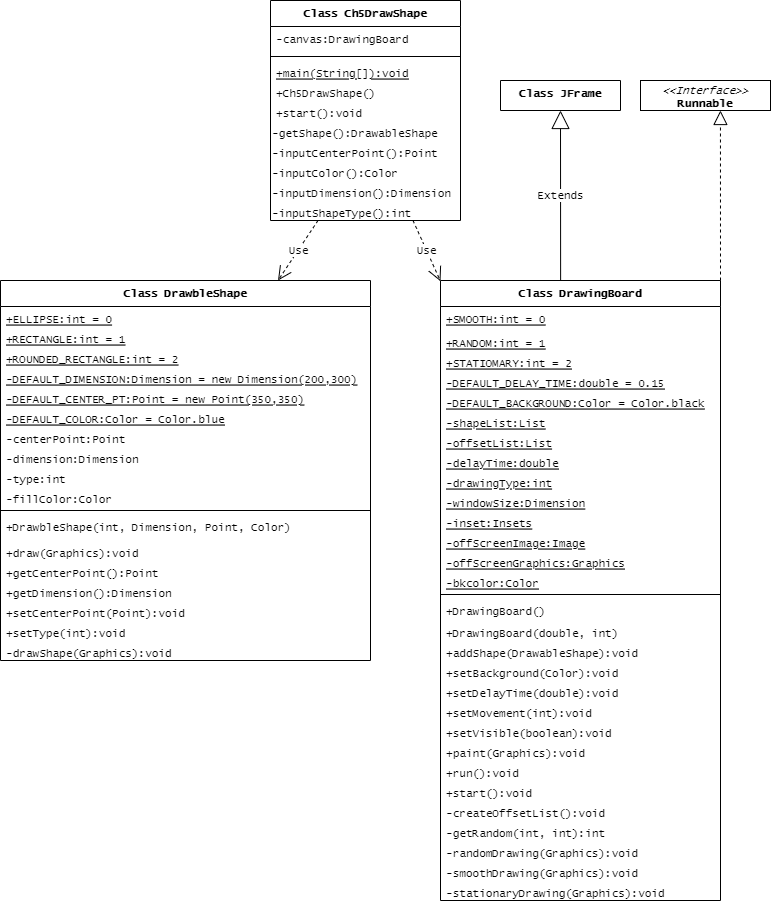

The diagram above was exported from draw.io. Its source (the exported page's mxGraphModel, read from the mxfile embedded in the PNG):
<mxGraphModel dx="1334" dy="779" grid="1" gridSize="10" guides="1" tooltips="1" connect="1" arrows="1" fold="1" page="1" pageScale="1" pageWidth="850" pageHeight="1100" math="0" shadow="0">
  <root>
    <mxCell id="0" />
    <mxCell id="1" parent="0" />
    <mxCell id="2" value="Class Ch5DrawShape" style="swimlane;fontStyle=1;align=center;verticalAlign=top;childLayout=stackLayout;horizontal=1;startSize=26;horizontalStack=0;resizeParent=1;resizeParentMax=0;resizeLast=0;collapsible=1;marginBottom=0;fontFamily=Lucida Console;fontSize=11;" parent="1" vertex="1">
      <mxGeometry x="310" y="40" width="190" height="220" as="geometry" />
    </mxCell>
    <mxCell id="3" value="-canvas:DrawingBoard" style="text;strokeColor=none;fillColor=none;align=left;verticalAlign=top;spacingLeft=4;spacingRight=4;overflow=hidden;rotatable=0;points=[[0,0.5],[1,0.5]];portConstraint=eastwest;fontFamily=Lucida Console;fontSize=11;" parent="2" vertex="1">
      <mxGeometry y="26" width="190" height="26" as="geometry" />
    </mxCell>
    <mxCell id="4" value="" style="line;strokeWidth=1;fillColor=none;align=left;verticalAlign=middle;spacingTop=-1;spacingLeft=3;spacingRight=3;rotatable=0;labelPosition=right;points=[];portConstraint=eastwest;strokeColor=inherit;fontFamily=Lucida Console;fontSize=11;" parent="2" vertex="1">
      <mxGeometry y="52" width="190" height="8" as="geometry" />
    </mxCell>
    <mxCell id="5" value="+main(String[]):void&#10;" style="text;strokeColor=none;fillColor=none;align=left;verticalAlign=top;spacingLeft=4;spacingRight=4;overflow=hidden;rotatable=0;points=[[0,0.5],[1,0.5]];portConstraint=eastwest;fontStyle=4;fontColor=default;labelBackgroundColor=none;fontFamily=Lucida Console;shadow=1;fontSize=11;" parent="2" vertex="1">
      <mxGeometry y="60" width="190" height="20" as="geometry" />
    </mxCell>
    <mxCell id="7" value="+Ch5DrawShape()" style="text;strokeColor=none;fillColor=none;align=left;verticalAlign=top;spacingLeft=4;spacingRight=4;overflow=hidden;rotatable=0;points=[[0,0.5],[1,0.5]];portConstraint=eastwest;fontStyle=0;fontColor=default;labelBackgroundColor=none;fontFamily=Lucida Console;shadow=1;fontSize=11;" parent="2" vertex="1">
      <mxGeometry y="80" width="190" height="20" as="geometry" />
    </mxCell>
    <mxCell id="6" value="+start():void" style="text;strokeColor=none;fillColor=none;align=left;verticalAlign=top;spacingLeft=4;spacingRight=4;overflow=hidden;rotatable=0;points=[[0,0.5],[1,0.5]];portConstraint=eastwest;fontStyle=0;fontColor=default;labelBackgroundColor=none;fontFamily=Lucida Console;shadow=1;fontSize=11;" parent="2" vertex="1">
      <mxGeometry y="100" width="190" height="20" as="geometry" />
    </mxCell>
    <mxCell id="8" value="&lt;font style=&quot;font-size: 11px;&quot;&gt;-getShape():DrawableShape&lt;/font&gt;" style="text;whiteSpace=wrap;html=1;align=left;fontFamily=Lucida Console;fontSize=11;" parent="2" vertex="1">
      <mxGeometry y="120" width="190" height="20" as="geometry" />
    </mxCell>
    <mxCell id="9" value="&lt;font style=&quot;font-size: 11px;&quot;&gt;-inputCenterPoint():Point&lt;br style=&quot;font-size: 11px;&quot;&gt;&lt;/font&gt;" style="text;whiteSpace=wrap;html=1;fontFamily=Lucida Console;fontSize=11;" parent="2" vertex="1">
      <mxGeometry y="140" width="190" height="20" as="geometry" />
    </mxCell>
    <mxCell id="10" value="&lt;font style=&quot;font-size: 11px;&quot;&gt;-inputColor():Color&lt;br style=&quot;font-size: 11px;&quot;&gt;&lt;/font&gt;" style="text;whiteSpace=wrap;html=1;fontFamily=Lucida Console;fontSize=11;" parent="2" vertex="1">
      <mxGeometry y="160" width="190" height="20" as="geometry" />
    </mxCell>
    <mxCell id="12" value="&lt;font style=&quot;font-size: 11px;&quot;&gt;-inputDimension():Dimension&lt;br style=&quot;font-size: 11px;&quot;&gt;&lt;/font&gt;" style="text;whiteSpace=wrap;html=1;fontFamily=Lucida Console;fontSize=11;" parent="2" vertex="1">
      <mxGeometry y="180" width="190" height="20" as="geometry" />
    </mxCell>
    <mxCell id="11" value="&lt;font style=&quot;font-size: 11px;&quot;&gt;-inputShapeType():int&lt;br style=&quot;font-size: 11px;&quot;&gt;&lt;/font&gt;" style="text;whiteSpace=wrap;html=1;fontFamily=Lucida Console;fontSize=11;" parent="2" vertex="1">
      <mxGeometry y="200" width="190" height="20" as="geometry" />
    </mxCell>
    <mxCell id="13" value="Class DrawbleShape" style="swimlane;fontStyle=1;align=center;verticalAlign=top;childLayout=stackLayout;horizontal=1;startSize=26;horizontalStack=0;resizeParent=1;resizeParentMax=0;resizeLast=0;collapsible=1;marginBottom=0;fontFamily=Lucida Console;fontSize=11;" parent="1" vertex="1">
      <mxGeometry x="40" y="320" width="370" height="380" as="geometry" />
    </mxCell>
    <mxCell id="14" value="+ELLIPSE:int = 0" style="text;strokeColor=none;fillColor=none;align=left;verticalAlign=top;spacingLeft=4;spacingRight=4;overflow=hidden;rotatable=0;points=[[0,0.5],[1,0.5]];portConstraint=eastwest;fontStyle=4;fontFamily=Lucida Console;fontSize=11;" parent="13" vertex="1">
      <mxGeometry y="26" width="370" height="20" as="geometry" />
    </mxCell>
    <mxCell id="17" value="+RECTANGLE:int = 1" style="text;strokeColor=none;fillColor=none;align=left;verticalAlign=top;spacingLeft=4;spacingRight=4;overflow=hidden;rotatable=0;points=[[0,0.5],[1,0.5]];portConstraint=eastwest;fontStyle=4;fontFamily=Lucida Console;fontSize=11;" parent="13" vertex="1">
      <mxGeometry y="46" width="370" height="20" as="geometry" />
    </mxCell>
    <mxCell id="18" value="+ROUNDED_RECTANGLE:int = 2" style="text;strokeColor=none;fillColor=none;align=left;verticalAlign=top;spacingLeft=4;spacingRight=4;overflow=hidden;rotatable=0;points=[[0,0.5],[1,0.5]];portConstraint=eastwest;fontStyle=4;fontFamily=Lucida Console;fontSize=11;" parent="13" vertex="1">
      <mxGeometry y="66" width="370" height="20" as="geometry" />
    </mxCell>
    <mxCell id="19" value="-DEFAULT_DIMENSION:Dimension = new Dimension(200,300)" style="text;strokeColor=none;fillColor=none;align=left;verticalAlign=top;spacingLeft=4;spacingRight=4;overflow=hidden;rotatable=0;points=[[0,0.5],[1,0.5]];portConstraint=eastwest;fontStyle=4;fontFamily=Lucida Console;fontSize=11;" parent="13" vertex="1">
      <mxGeometry y="86" width="370" height="20" as="geometry" />
    </mxCell>
    <mxCell id="21" value="-DEFAULT_CENTER_PT:Point = new Point(350,350)" style="text;strokeColor=none;fillColor=none;align=left;verticalAlign=top;spacingLeft=4;spacingRight=4;overflow=hidden;rotatable=0;points=[[0,0.5],[1,0.5]];portConstraint=eastwest;fontStyle=4;fontFamily=Lucida Console;fontSize=11;" parent="13" vertex="1">
      <mxGeometry y="106" width="370" height="20" as="geometry" />
    </mxCell>
    <mxCell id="22" value="-DEFAULT_COLOR:Color = Color.blue" style="text;strokeColor=none;fillColor=none;align=left;verticalAlign=top;spacingLeft=4;spacingRight=4;overflow=hidden;rotatable=0;points=[[0,0.5],[1,0.5]];portConstraint=eastwest;fontStyle=4;fontFamily=Lucida Console;fontSize=11;" parent="13" vertex="1">
      <mxGeometry y="126" width="370" height="20" as="geometry" />
    </mxCell>
    <mxCell id="23" value="-centerPoint:Point" style="text;strokeColor=none;fillColor=none;align=left;verticalAlign=top;spacingLeft=4;spacingRight=4;overflow=hidden;rotatable=0;points=[[0,0.5],[1,0.5]];portConstraint=eastwest;fontStyle=0;fontFamily=Lucida Console;fontSize=11;" parent="13" vertex="1">
      <mxGeometry y="146" width="370" height="20" as="geometry" />
    </mxCell>
    <mxCell id="20" value="-dimension:Dimension" style="text;strokeColor=none;fillColor=none;align=left;verticalAlign=top;spacingLeft=4;spacingRight=4;overflow=hidden;rotatable=0;points=[[0,0.5],[1,0.5]];portConstraint=eastwest;fontStyle=0;fontFamily=Lucida Console;fontSize=11;" parent="13" vertex="1">
      <mxGeometry y="166" width="370" height="20" as="geometry" />
    </mxCell>
    <mxCell id="24" value="-type:int" style="text;strokeColor=none;fillColor=none;align=left;verticalAlign=top;spacingLeft=4;spacingRight=4;overflow=hidden;rotatable=0;points=[[0,0.5],[1,0.5]];portConstraint=eastwest;fontStyle=0;fontFamily=Lucida Console;fontSize=11;" parent="13" vertex="1">
      <mxGeometry y="186" width="370" height="20" as="geometry" />
    </mxCell>
    <mxCell id="25" value="-fillColor:Color" style="text;strokeColor=none;fillColor=none;align=left;verticalAlign=top;spacingLeft=4;spacingRight=4;overflow=hidden;rotatable=0;points=[[0,0.5],[1,0.5]];portConstraint=eastwest;fontStyle=0;fontFamily=Lucida Console;fontSize=11;" parent="13" vertex="1">
      <mxGeometry y="206" width="370" height="20" as="geometry" />
    </mxCell>
    <mxCell id="15" value="" style="line;strokeWidth=1;fillColor=none;align=left;verticalAlign=middle;spacingTop=-1;spacingLeft=3;spacingRight=3;rotatable=0;labelPosition=right;points=[];portConstraint=eastwest;strokeColor=inherit;fontFamily=Lucida Console;fontSize=11;" parent="13" vertex="1">
      <mxGeometry y="226" width="370" height="8" as="geometry" />
    </mxCell>
    <mxCell id="16" value="+DrawbleShape(int, Dimension, Point, Color)" style="text;strokeColor=none;fillColor=none;align=left;verticalAlign=top;spacingLeft=4;spacingRight=4;overflow=hidden;rotatable=0;points=[[0,0.5],[1,0.5]];portConstraint=eastwest;fontFamily=Lucida Console;fontSize=11;" parent="13" vertex="1">
      <mxGeometry y="234" width="370" height="26" as="geometry" />
    </mxCell>
    <mxCell id="26" value="+draw(Graphics):void" style="text;strokeColor=none;fillColor=none;align=left;verticalAlign=top;spacingLeft=4;spacingRight=4;overflow=hidden;rotatable=0;points=[[0,0.5],[1,0.5]];portConstraint=eastwest;fontFamily=Lucida Console;fontSize=11;" parent="13" vertex="1">
      <mxGeometry y="260" width="370" height="20" as="geometry" />
    </mxCell>
    <mxCell id="29" value="+getCenterPoint():Point" style="text;strokeColor=none;fillColor=none;align=left;verticalAlign=top;spacingLeft=4;spacingRight=4;overflow=hidden;rotatable=0;points=[[0,0.5],[1,0.5]];portConstraint=eastwest;fontFamily=Lucida Console;fontSize=11;" parent="13" vertex="1">
      <mxGeometry y="280" width="370" height="20" as="geometry" />
    </mxCell>
    <mxCell id="30" value="+getDimension():Dimension" style="text;strokeColor=none;fillColor=none;align=left;verticalAlign=top;spacingLeft=4;spacingRight=4;overflow=hidden;rotatable=0;points=[[0,0.5],[1,0.5]];portConstraint=eastwest;fontFamily=Lucida Console;fontSize=11;" parent="13" vertex="1">
      <mxGeometry y="300" width="370" height="20" as="geometry" />
    </mxCell>
    <mxCell id="31" value="+setCenterPoint(Point):void" style="text;strokeColor=none;fillColor=none;align=left;verticalAlign=top;spacingLeft=4;spacingRight=4;overflow=hidden;rotatable=0;points=[[0,0.5],[1,0.5]];portConstraint=eastwest;fontFamily=Lucida Console;fontSize=11;" parent="13" vertex="1">
      <mxGeometry y="320" width="370" height="20" as="geometry" />
    </mxCell>
    <mxCell id="33" value="+setType(int):void" style="text;strokeColor=none;fillColor=none;align=left;verticalAlign=top;spacingLeft=4;spacingRight=4;overflow=hidden;rotatable=0;points=[[0,0.5],[1,0.5]];portConstraint=eastwest;fontFamily=Lucida Console;fontSize=11;" parent="13" vertex="1">
      <mxGeometry y="340" width="370" height="20" as="geometry" />
    </mxCell>
    <mxCell id="32" value="-drawShape(Graphics):void" style="text;strokeColor=none;fillColor=none;align=left;verticalAlign=top;spacingLeft=4;spacingRight=4;overflow=hidden;rotatable=0;points=[[0,0.5],[1,0.5]];portConstraint=eastwest;fontFamily=Lucida Console;fontSize=11;" parent="13" vertex="1">
      <mxGeometry y="360" width="370" height="20" as="geometry" />
    </mxCell>
    <mxCell id="34" value="Class DrawingBoard" style="swimlane;fontStyle=1;align=center;verticalAlign=top;childLayout=stackLayout;horizontal=1;startSize=26;horizontalStack=0;resizeParent=1;resizeParentMax=0;resizeLast=0;collapsible=1;marginBottom=0;fontFamily=Lucida Console;fontSize=11;" vertex="1" parent="1">
      <mxGeometry x="480" y="320" width="280" height="620" as="geometry" />
    </mxCell>
    <mxCell id="35" value="+SMOOTH:int = 0" style="text;strokeColor=none;fillColor=none;align=left;verticalAlign=top;spacingLeft=4;spacingRight=4;overflow=hidden;rotatable=0;points=[[0,0.5],[1,0.5]];portConstraint=eastwest;fontStyle=4;labelBackgroundColor=none;labelBorderColor=none;fontFamily=Lucida Console;fontSize=11;" vertex="1" parent="34">
      <mxGeometry y="26" width="280" height="24" as="geometry" />
    </mxCell>
    <mxCell id="51" value="+RANDOM:int = 1" style="text;strokeColor=none;fillColor=none;align=left;verticalAlign=top;spacingLeft=4;spacingRight=4;overflow=hidden;rotatable=0;points=[[0,0.5],[1,0.5]];portConstraint=eastwest;fontStyle=4;labelBackgroundColor=none;labelBorderColor=none;fontFamily=Lucida Console;fontSize=11;" vertex="1" parent="34">
      <mxGeometry y="50" width="280" height="20" as="geometry" />
    </mxCell>
    <mxCell id="52" value="+STATIOMARY:int = 2" style="text;strokeColor=none;fillColor=none;align=left;verticalAlign=top;spacingLeft=4;spacingRight=4;overflow=hidden;rotatable=0;points=[[0,0.5],[1,0.5]];portConstraint=eastwest;fontStyle=4;labelBackgroundColor=none;labelBorderColor=none;fontFamily=Lucida Console;fontSize=11;" vertex="1" parent="34">
      <mxGeometry y="70" width="280" height="20" as="geometry" />
    </mxCell>
    <mxCell id="53" value="-DEFAULT_DELAY_TIME:double = 0.15" style="text;strokeColor=none;fillColor=none;align=left;verticalAlign=top;spacingLeft=4;spacingRight=4;overflow=hidden;rotatable=0;points=[[0,0.5],[1,0.5]];portConstraint=eastwest;fontStyle=4;labelBackgroundColor=none;labelBorderColor=none;fontFamily=Lucida Console;fontSize=11;" vertex="1" parent="34">
      <mxGeometry y="90" width="280" height="20" as="geometry" />
    </mxCell>
    <mxCell id="55" value="-DEFAULT_BACKGROUND:Color = Color.black" style="text;strokeColor=none;fillColor=none;align=left;verticalAlign=top;spacingLeft=4;spacingRight=4;overflow=hidden;rotatable=0;points=[[0,0.5],[1,0.5]];portConstraint=eastwest;fontStyle=4;labelBackgroundColor=none;labelBorderColor=none;fontFamily=Lucida Console;fontSize=11;" vertex="1" parent="34">
      <mxGeometry y="110" width="280" height="20" as="geometry" />
    </mxCell>
    <mxCell id="54" value="-shapeList:List" style="text;strokeColor=none;fillColor=none;align=left;verticalAlign=top;spacingLeft=4;spacingRight=4;overflow=hidden;rotatable=0;points=[[0,0.5],[1,0.5]];portConstraint=eastwest;fontStyle=4;labelBackgroundColor=none;labelBorderColor=none;fontFamily=Lucida Console;fontSize=11;" vertex="1" parent="34">
      <mxGeometry y="130" width="280" height="20" as="geometry" />
    </mxCell>
    <mxCell id="57" value="-offsetList:List" style="text;strokeColor=none;fillColor=none;align=left;verticalAlign=top;spacingLeft=4;spacingRight=4;overflow=hidden;rotatable=0;points=[[0,0.5],[1,0.5]];portConstraint=eastwest;fontStyle=4;labelBackgroundColor=none;labelBorderColor=none;fontFamily=Lucida Console;fontSize=11;" vertex="1" parent="34">
      <mxGeometry y="150" width="280" height="20" as="geometry" />
    </mxCell>
    <mxCell id="56" value="-delayTime:double&#10;" style="text;strokeColor=none;fillColor=none;align=left;verticalAlign=top;spacingLeft=4;spacingRight=4;overflow=hidden;rotatable=0;points=[[0,0.5],[1,0.5]];portConstraint=eastwest;fontStyle=4;labelBackgroundColor=none;labelBorderColor=none;fontFamily=Lucida Console;fontSize=11;" vertex="1" parent="34">
      <mxGeometry y="170" width="280" height="20" as="geometry" />
    </mxCell>
    <mxCell id="58" value="-drawingType:int" style="text;strokeColor=none;fillColor=none;align=left;verticalAlign=top;spacingLeft=4;spacingRight=4;overflow=hidden;rotatable=0;points=[[0,0.5],[1,0.5]];portConstraint=eastwest;fontStyle=4;labelBackgroundColor=none;labelBorderColor=none;fontFamily=Lucida Console;fontSize=11;" vertex="1" parent="34">
      <mxGeometry y="190" width="280" height="20" as="geometry" />
    </mxCell>
    <mxCell id="59" value="-windowSize:Dimension" style="text;strokeColor=none;fillColor=none;align=left;verticalAlign=top;spacingLeft=4;spacingRight=4;overflow=hidden;rotatable=0;points=[[0,0.5],[1,0.5]];portConstraint=eastwest;fontStyle=4;labelBackgroundColor=none;labelBorderColor=none;fontFamily=Lucida Console;fontSize=11;" vertex="1" parent="34">
      <mxGeometry y="210" width="280" height="20" as="geometry" />
    </mxCell>
    <mxCell id="60" value="-inset:Insets" style="text;strokeColor=none;fillColor=none;align=left;verticalAlign=top;spacingLeft=4;spacingRight=4;overflow=hidden;rotatable=0;points=[[0,0.5],[1,0.5]];portConstraint=eastwest;fontStyle=4;labelBackgroundColor=none;labelBorderColor=none;fontFamily=Lucida Console;fontSize=11;" vertex="1" parent="34">
      <mxGeometry y="230" width="280" height="20" as="geometry" />
    </mxCell>
    <mxCell id="61" value="-offScreenImage:Image" style="text;strokeColor=none;fillColor=none;align=left;verticalAlign=top;spacingLeft=4;spacingRight=4;overflow=hidden;rotatable=0;points=[[0,0.5],[1,0.5]];portConstraint=eastwest;fontStyle=4;labelBackgroundColor=none;labelBorderColor=none;fontFamily=Lucida Console;fontSize=11;" vertex="1" parent="34">
      <mxGeometry y="250" width="280" height="20" as="geometry" />
    </mxCell>
    <mxCell id="62" value="-offScreenGraphics:Graphics" style="text;strokeColor=none;fillColor=none;align=left;verticalAlign=top;spacingLeft=4;spacingRight=4;overflow=hidden;rotatable=0;points=[[0,0.5],[1,0.5]];portConstraint=eastwest;fontStyle=4;labelBackgroundColor=none;labelBorderColor=none;fontFamily=Lucida Console;fontSize=11;" vertex="1" parent="34">
      <mxGeometry y="270" width="280" height="20" as="geometry" />
    </mxCell>
    <mxCell id="63" value="-bkcolor:Color" style="text;strokeColor=none;fillColor=none;align=left;verticalAlign=top;spacingLeft=4;spacingRight=4;overflow=hidden;rotatable=0;points=[[0,0.5],[1,0.5]];portConstraint=eastwest;fontStyle=4;labelBackgroundColor=none;labelBorderColor=none;fontFamily=Lucida Console;fontSize=11;" vertex="1" parent="34">
      <mxGeometry y="290" width="280" height="20" as="geometry" />
    </mxCell>
    <mxCell id="36" value="" style="line;strokeWidth=1;fillColor=none;align=left;verticalAlign=middle;spacingTop=-1;spacingLeft=3;spacingRight=3;rotatable=0;labelPosition=right;points=[];portConstraint=eastwest;strokeColor=inherit;fontFamily=Lucida Console;fontSize=11;" vertex="1" parent="34">
      <mxGeometry y="310" width="280" height="8" as="geometry" />
    </mxCell>
    <mxCell id="64" value="+DrawingBoard()" style="text;strokeColor=none;fillColor=none;align=left;verticalAlign=top;spacingLeft=4;spacingRight=4;overflow=hidden;rotatable=0;points=[[0,0.5],[1,0.5]];portConstraint=eastwest;fontFamily=Lucida Console;fontSize=11;" vertex="1" parent="34">
      <mxGeometry y="318" width="280" height="22" as="geometry" />
    </mxCell>
    <mxCell id="37" value="+DrawingBoard(double, int)" style="text;strokeColor=none;fillColor=none;align=left;verticalAlign=top;spacingLeft=4;spacingRight=4;overflow=hidden;rotatable=0;points=[[0,0.5],[1,0.5]];portConstraint=eastwest;fontFamily=Lucida Console;fontSize=11;" vertex="1" parent="34">
      <mxGeometry y="340" width="280" height="20" as="geometry" />
    </mxCell>
    <mxCell id="66" value="+addShape(DrawableShape):void" style="text;strokeColor=none;fillColor=none;align=left;verticalAlign=top;spacingLeft=4;spacingRight=4;overflow=hidden;rotatable=0;points=[[0,0.5],[1,0.5]];portConstraint=eastwest;fontFamily=Lucida Console;fontSize=11;" vertex="1" parent="34">
      <mxGeometry y="360" width="280" height="20" as="geometry" />
    </mxCell>
    <mxCell id="65" value="+setBackground(Color):void" style="text;strokeColor=none;fillColor=none;align=left;verticalAlign=top;spacingLeft=4;spacingRight=4;overflow=hidden;rotatable=0;points=[[0,0.5],[1,0.5]];portConstraint=eastwest;fontFamily=Lucida Console;fontSize=11;" vertex="1" parent="34">
      <mxGeometry y="380" width="280" height="20" as="geometry" />
    </mxCell>
    <mxCell id="67" value="+setDelayTime(double):void" style="text;strokeColor=none;fillColor=none;align=left;verticalAlign=top;spacingLeft=4;spacingRight=4;overflow=hidden;rotatable=0;points=[[0,0.5],[1,0.5]];portConstraint=eastwest;fontFamily=Lucida Console;fontSize=11;" vertex="1" parent="34">
      <mxGeometry y="400" width="280" height="20" as="geometry" />
    </mxCell>
    <mxCell id="69" value="+setMovement(int):void" style="text;strokeColor=none;fillColor=none;align=left;verticalAlign=top;spacingLeft=4;spacingRight=4;overflow=hidden;rotatable=0;points=[[0,0.5],[1,0.5]];portConstraint=eastwest;fontFamily=Lucida Console;fontSize=11;" vertex="1" parent="34">
      <mxGeometry y="420" width="280" height="20" as="geometry" />
    </mxCell>
    <mxCell id="68" value="+setVisible(boolean):void" style="text;strokeColor=none;fillColor=none;align=left;verticalAlign=top;spacingLeft=4;spacingRight=4;overflow=hidden;rotatable=0;points=[[0,0.5],[1,0.5]];portConstraint=eastwest;fontFamily=Lucida Console;fontSize=11;" vertex="1" parent="34">
      <mxGeometry y="440" width="280" height="20" as="geometry" />
    </mxCell>
    <mxCell id="70" value="+paint(Graphics):void" style="text;strokeColor=none;fillColor=none;align=left;verticalAlign=top;spacingLeft=4;spacingRight=4;overflow=hidden;rotatable=0;points=[[0,0.5],[1,0.5]];portConstraint=eastwest;fontFamily=Lucida Console;fontSize=11;" vertex="1" parent="34">
      <mxGeometry y="460" width="280" height="20" as="geometry" />
    </mxCell>
    <mxCell id="71" value="+run():void" style="text;strokeColor=none;fillColor=none;align=left;verticalAlign=top;spacingLeft=4;spacingRight=4;overflow=hidden;rotatable=0;points=[[0,0.5],[1,0.5]];portConstraint=eastwest;fontFamily=Lucida Console;fontSize=11;" vertex="1" parent="34">
      <mxGeometry y="480" width="280" height="20" as="geometry" />
    </mxCell>
    <mxCell id="72" value="+start():void" style="text;strokeColor=none;fillColor=none;align=left;verticalAlign=top;spacingLeft=4;spacingRight=4;overflow=hidden;rotatable=0;points=[[0,0.5],[1,0.5]];portConstraint=eastwest;fontFamily=Lucida Console;fontSize=11;" vertex="1" parent="34">
      <mxGeometry y="500" width="280" height="20" as="geometry" />
    </mxCell>
    <mxCell id="73" value="-createOffsetList():void" style="text;strokeColor=none;fillColor=none;align=left;verticalAlign=top;spacingLeft=4;spacingRight=4;overflow=hidden;rotatable=0;points=[[0,0.5],[1,0.5]];portConstraint=eastwest;fontFamily=Lucida Console;fontSize=11;" vertex="1" parent="34">
      <mxGeometry y="520" width="280" height="20" as="geometry" />
    </mxCell>
    <mxCell id="74" value="-getRandom(int, int):int" style="text;strokeColor=none;fillColor=none;align=left;verticalAlign=top;spacingLeft=4;spacingRight=4;overflow=hidden;rotatable=0;points=[[0,0.5],[1,0.5]];portConstraint=eastwest;fontFamily=Lucida Console;fontSize=11;" vertex="1" parent="34">
      <mxGeometry y="540" width="280" height="20" as="geometry" />
    </mxCell>
    <mxCell id="76" value="-randomDrawing(Graphics):void" style="text;strokeColor=none;fillColor=none;align=left;verticalAlign=top;spacingLeft=4;spacingRight=4;overflow=hidden;rotatable=0;points=[[0,0.5],[1,0.5]];portConstraint=eastwest;fontFamily=Lucida Console;fontSize=11;" vertex="1" parent="34">
      <mxGeometry y="560" width="280" height="20" as="geometry" />
    </mxCell>
    <mxCell id="75" value="-smoothDrawing(Graphics):void" style="text;strokeColor=none;fillColor=none;align=left;verticalAlign=top;spacingLeft=4;spacingRight=4;overflow=hidden;rotatable=0;points=[[0,0.5],[1,0.5]];portConstraint=eastwest;fontFamily=Lucida Console;fontSize=11;" vertex="1" parent="34">
      <mxGeometry y="580" width="280" height="20" as="geometry" />
    </mxCell>
    <mxCell id="77" value="-stationaryDrawing(Graphics):void" style="text;strokeColor=none;fillColor=none;align=left;verticalAlign=top;spacingLeft=4;spacingRight=4;overflow=hidden;rotatable=0;points=[[0,0.5],[1,0.5]];portConstraint=eastwest;fontFamily=Lucida Console;fontSize=11;" vertex="1" parent="34">
      <mxGeometry y="600" width="280" height="20" as="geometry" />
    </mxCell>
    <mxCell id="38" value="Class JFrame" style="swimlane;fontStyle=1;align=center;verticalAlign=top;childLayout=stackLayout;horizontal=1;startSize=80;horizontalStack=0;resizeParent=1;resizeParentMax=0;resizeLast=0;collapsible=1;marginBottom=0;fontFamily=Lucida Console;fontSize=11;" vertex="1" parent="1">
      <mxGeometry x="540" y="120" width="120" height="30" as="geometry" />
    </mxCell>
    <mxCell id="44" value="Extends" style="endArrow=block;endSize=16;endFill=0;html=1;fontFamily=Lucida Console;fontSize=11;exitX=0.429;exitY=0;exitDx=0;exitDy=0;exitPerimeter=0;entryX=0.5;entryY=1;entryDx=0;entryDy=0;" edge="1" parent="1" source="34" target="38">
      <mxGeometry width="160" relative="1" as="geometry">
        <mxPoint x="588" y="230" as="sourcePoint" />
        <mxPoint x="600" y="190" as="targetPoint" />
      </mxGeometry>
    </mxCell>
    <mxCell id="45" value="&lt;p style=&quot;margin: 4px 0px 0px; text-align: center; font-size: 11px;&quot;&gt;&lt;i style=&quot;font-size: 11px;&quot;&gt;&amp;lt;&amp;lt;Interface&amp;gt;&amp;gt;&lt;/i&gt;&lt;br style=&quot;font-size: 11px;&quot;&gt;&lt;b style=&quot;font-size: 11px;&quot;&gt;Runnable&lt;/b&gt;&lt;/p&gt;" style="verticalAlign=top;align=left;overflow=fill;fontSize=11;fontFamily=Lucida Console;html=1;" vertex="1" parent="1">
      <mxGeometry x="680" y="120" width="130" height="30" as="geometry" />
    </mxCell>
    <mxCell id="46" value="" style="endArrow=block;dashed=1;endFill=0;endSize=12;html=1;entryX=0.615;entryY=1;entryDx=0;entryDy=0;entryPerimeter=0;fontFamily=Lucida Console;fontSize=11;" edge="1" parent="1" target="45">
      <mxGeometry width="160" relative="1" as="geometry">
        <mxPoint x="760" y="320" as="sourcePoint" />
        <mxPoint x="740" y="520" as="targetPoint" />
      </mxGeometry>
    </mxCell>
    <mxCell id="79" value="Use" style="endArrow=open;endSize=12;dashed=1;html=1;fontFamily=Lucida Console;fontSize=11;exitX=0.75;exitY=1;exitDx=0;exitDy=0;" edge="1" parent="1" source="11" target="34">
      <mxGeometry width="160" relative="1" as="geometry">
        <mxPoint x="350" y="220" as="sourcePoint" />
        <mxPoint x="510" y="220" as="targetPoint" />
      </mxGeometry>
    </mxCell>
    <mxCell id="80" value="Use" style="endArrow=open;endSize=12;dashed=1;html=1;fontFamily=Lucida Console;fontSize=11;entryX=0.75;entryY=0;entryDx=0;entryDy=0;exitX=0.25;exitY=1;exitDx=0;exitDy=0;" edge="1" parent="1" source="11" target="13">
      <mxGeometry width="160" relative="1" as="geometry">
        <mxPoint x="140" y="320.00000000000006" as="sourcePoint" />
        <mxPoint x="348.75" y="366.32" as="targetPoint" />
      </mxGeometry>
    </mxCell>
  </root>
</mxGraphModel>